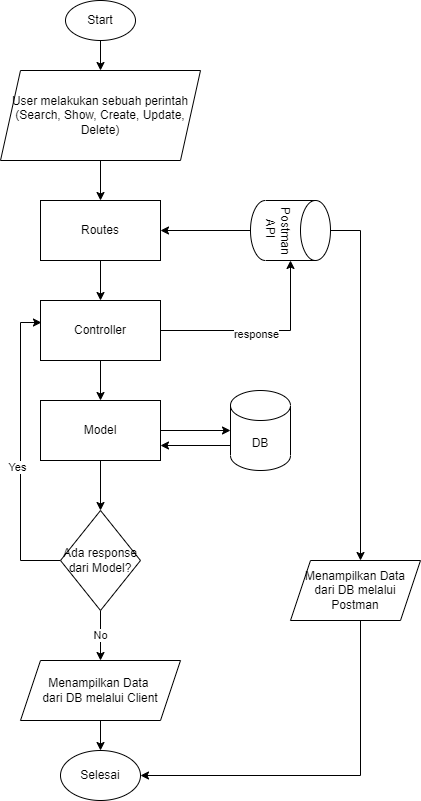

The diagram above was exported from draw.io. Its source (the exported page's mxGraphModel, read from the mxfile embedded in the PNG):
<mxGraphModel dx="1020" dy="555" grid="1" gridSize="10" guides="1" tooltips="1" connect="1" arrows="1" fold="1" page="1" pageScale="1" pageWidth="850" pageHeight="1100" math="0" shadow="0">
  <root>
    <mxCell id="0" />
    <mxCell id="1" parent="0" />
    <mxCell id="HJViP9O_tSkRbvp6ukVK-55" value="" style="edgeStyle=orthogonalEdgeStyle;rounded=0;orthogonalLoop=1;jettySize=auto;html=1;" edge="1" parent="1" source="HJViP9O_tSkRbvp6ukVK-9" target="HJViP9O_tSkRbvp6ukVK-30">
      <mxGeometry relative="1" as="geometry" />
    </mxCell>
    <mxCell id="HJViP9O_tSkRbvp6ukVK-9" value="Start" style="ellipse;whiteSpace=wrap;html=1;" vertex="1" parent="1">
      <mxGeometry x="75" y="240" width="70" height="40" as="geometry" />
    </mxCell>
    <mxCell id="HJViP9O_tSkRbvp6ukVK-34" value="" style="edgeStyle=orthogonalEdgeStyle;rounded=0;orthogonalLoop=1;jettySize=auto;html=1;" edge="1" parent="1" source="HJViP9O_tSkRbvp6ukVK-19" target="HJViP9O_tSkRbvp6ukVK-26">
      <mxGeometry relative="1" as="geometry" />
    </mxCell>
    <mxCell id="HJViP9O_tSkRbvp6ukVK-53" style="edgeStyle=orthogonalEdgeStyle;rounded=0;orthogonalLoop=1;jettySize=auto;html=1;" edge="1" parent="1" source="HJViP9O_tSkRbvp6ukVK-19" target="HJViP9O_tSkRbvp6ukVK-52">
      <mxGeometry relative="1" as="geometry">
        <Array as="points">
          <mxPoint x="370" y="470" />
        </Array>
      </mxGeometry>
    </mxCell>
    <mxCell id="HJViP9O_tSkRbvp6ukVK-19" value="Postman API&amp;nbsp;" style="shape=cylinder3;whiteSpace=wrap;html=1;boundedLbl=1;backgroundOutline=1;size=15;rotation=90;" vertex="1" parent="1">
      <mxGeometry x="270" y="430" width="60" height="80" as="geometry" />
    </mxCell>
    <mxCell id="HJViP9O_tSkRbvp6ukVK-47" style="edgeStyle=orthogonalEdgeStyle;rounded=0;orthogonalLoop=1;jettySize=auto;html=1;entryX=1;entryY=0.75;entryDx=0;entryDy=0;" edge="1" parent="1" source="HJViP9O_tSkRbvp6ukVK-23" target="HJViP9O_tSkRbvp6ukVK-28">
      <mxGeometry relative="1" as="geometry">
        <Array as="points">
          <mxPoint x="240" y="685" />
          <mxPoint x="240" y="685" />
        </Array>
      </mxGeometry>
    </mxCell>
    <mxCell id="HJViP9O_tSkRbvp6ukVK-23" value="DB" style="shape=cylinder3;whiteSpace=wrap;html=1;boundedLbl=1;backgroundOutline=1;size=15;" vertex="1" parent="1">
      <mxGeometry x="240" y="630" width="60" height="80" as="geometry" />
    </mxCell>
    <mxCell id="HJViP9O_tSkRbvp6ukVK-36" value="" style="edgeStyle=orthogonalEdgeStyle;rounded=0;orthogonalLoop=1;jettySize=auto;html=1;" edge="1" parent="1" source="HJViP9O_tSkRbvp6ukVK-26" target="HJViP9O_tSkRbvp6ukVK-27">
      <mxGeometry relative="1" as="geometry" />
    </mxCell>
    <mxCell id="HJViP9O_tSkRbvp6ukVK-26" value="Routes" style="rounded=0;whiteSpace=wrap;html=1;" vertex="1" parent="1">
      <mxGeometry x="50" y="440" width="120" height="60" as="geometry" />
    </mxCell>
    <mxCell id="HJViP9O_tSkRbvp6ukVK-37" style="edgeStyle=orthogonalEdgeStyle;rounded=0;orthogonalLoop=1;jettySize=auto;html=1;entryX=1;entryY=0.5;entryDx=0;entryDy=0;entryPerimeter=0;" edge="1" parent="1" source="HJViP9O_tSkRbvp6ukVK-27" target="HJViP9O_tSkRbvp6ukVK-19">
      <mxGeometry relative="1" as="geometry" />
    </mxCell>
    <mxCell id="HJViP9O_tSkRbvp6ukVK-56" value="response" style="edgeLabel;html=1;align=center;verticalAlign=middle;resizable=0;points=[];" vertex="1" connectable="0" parent="HJViP9O_tSkRbvp6ukVK-37">
      <mxGeometry x="-0.05" y="-3" relative="1" as="geometry">
        <mxPoint as="offset" />
      </mxGeometry>
    </mxCell>
    <mxCell id="HJViP9O_tSkRbvp6ukVK-39" value="" style="edgeStyle=orthogonalEdgeStyle;rounded=0;orthogonalLoop=1;jettySize=auto;html=1;" edge="1" parent="1" source="HJViP9O_tSkRbvp6ukVK-27" target="HJViP9O_tSkRbvp6ukVK-28">
      <mxGeometry relative="1" as="geometry" />
    </mxCell>
    <mxCell id="HJViP9O_tSkRbvp6ukVK-27" value="Controller" style="rounded=0;whiteSpace=wrap;html=1;" vertex="1" parent="1">
      <mxGeometry x="50" y="540" width="120" height="60" as="geometry" />
    </mxCell>
    <mxCell id="HJViP9O_tSkRbvp6ukVK-43" value="" style="edgeStyle=orthogonalEdgeStyle;rounded=0;orthogonalLoop=1;jettySize=auto;html=1;" edge="1" parent="1" source="HJViP9O_tSkRbvp6ukVK-28" target="HJViP9O_tSkRbvp6ukVK-40">
      <mxGeometry relative="1" as="geometry" />
    </mxCell>
    <mxCell id="HJViP9O_tSkRbvp6ukVK-46" value="" style="edgeStyle=orthogonalEdgeStyle;rounded=0;orthogonalLoop=1;jettySize=auto;html=1;" edge="1" parent="1" source="HJViP9O_tSkRbvp6ukVK-28" target="HJViP9O_tSkRbvp6ukVK-23">
      <mxGeometry relative="1" as="geometry">
        <Array as="points">
          <mxPoint x="240" y="660" />
          <mxPoint x="240" y="660" />
        </Array>
      </mxGeometry>
    </mxCell>
    <mxCell id="HJViP9O_tSkRbvp6ukVK-28" value="Model" style="rounded=0;whiteSpace=wrap;html=1;" vertex="1" parent="1">
      <mxGeometry x="50" y="640" width="120" height="60" as="geometry" />
    </mxCell>
    <mxCell id="HJViP9O_tSkRbvp6ukVK-35" value="" style="edgeStyle=orthogonalEdgeStyle;rounded=0;orthogonalLoop=1;jettySize=auto;html=1;" edge="1" parent="1" source="HJViP9O_tSkRbvp6ukVK-30" target="HJViP9O_tSkRbvp6ukVK-26">
      <mxGeometry relative="1" as="geometry" />
    </mxCell>
    <mxCell id="HJViP9O_tSkRbvp6ukVK-30" value="User melakukan sebuah perintah (Search, Show, Create, Update, Delete)" style="shape=parallelogram;perimeter=parallelogramPerimeter;whiteSpace=wrap;html=1;fixedSize=1;" vertex="1" parent="1">
      <mxGeometry x="10" y="310" width="200" height="90" as="geometry" />
    </mxCell>
    <mxCell id="HJViP9O_tSkRbvp6ukVK-44" value="No" style="edgeStyle=orthogonalEdgeStyle;rounded=0;orthogonalLoop=1;jettySize=auto;html=1;" edge="1" parent="1" source="HJViP9O_tSkRbvp6ukVK-40" target="HJViP9O_tSkRbvp6ukVK-41">
      <mxGeometry relative="1" as="geometry" />
    </mxCell>
    <mxCell id="HJViP9O_tSkRbvp6ukVK-48" style="edgeStyle=orthogonalEdgeStyle;rounded=0;orthogonalLoop=1;jettySize=auto;html=1;entryX=0.008;entryY=0.367;entryDx=0;entryDy=0;entryPerimeter=0;" edge="1" parent="1" source="HJViP9O_tSkRbvp6ukVK-40" target="HJViP9O_tSkRbvp6ukVK-27">
      <mxGeometry relative="1" as="geometry">
        <Array as="points">
          <mxPoint x="30" y="800" />
          <mxPoint x="30" y="562" />
        </Array>
      </mxGeometry>
    </mxCell>
    <mxCell id="HJViP9O_tSkRbvp6ukVK-49" value="Yes" style="edgeLabel;html=1;align=center;verticalAlign=middle;resizable=0;points=[];" vertex="1" connectable="0" parent="HJViP9O_tSkRbvp6ukVK-48">
      <mxGeometry x="-0.1036" y="4" relative="1" as="geometry">
        <mxPoint as="offset" />
      </mxGeometry>
    </mxCell>
    <mxCell id="HJViP9O_tSkRbvp6ukVK-40" value="Ada response dari Model?" style="rhombus;whiteSpace=wrap;html=1;" vertex="1" parent="1">
      <mxGeometry x="70" y="750" width="80" height="100" as="geometry" />
    </mxCell>
    <mxCell id="HJViP9O_tSkRbvp6ukVK-51" value="" style="edgeStyle=orthogonalEdgeStyle;rounded=0;orthogonalLoop=1;jettySize=auto;html=1;" edge="1" parent="1" source="HJViP9O_tSkRbvp6ukVK-41" target="HJViP9O_tSkRbvp6ukVK-50">
      <mxGeometry relative="1" as="geometry" />
    </mxCell>
    <mxCell id="HJViP9O_tSkRbvp6ukVK-41" value="Menampilkan Data &lt;br&gt;dari DB melalui Client" style="shape=parallelogram;perimeter=parallelogramPerimeter;whiteSpace=wrap;html=1;fixedSize=1;" vertex="1" parent="1">
      <mxGeometry x="30" y="900" width="160" height="60" as="geometry" />
    </mxCell>
    <mxCell id="HJViP9O_tSkRbvp6ukVK-50" value="Selesai" style="ellipse;whiteSpace=wrap;html=1;" vertex="1" parent="1">
      <mxGeometry x="70" y="990" width="80" height="50" as="geometry" />
    </mxCell>
    <mxCell id="HJViP9O_tSkRbvp6ukVK-54" style="edgeStyle=orthogonalEdgeStyle;rounded=0;orthogonalLoop=1;jettySize=auto;html=1;entryX=1;entryY=0.5;entryDx=0;entryDy=0;" edge="1" parent="1" source="HJViP9O_tSkRbvp6ukVK-52" target="HJViP9O_tSkRbvp6ukVK-50">
      <mxGeometry relative="1" as="geometry">
        <Array as="points">
          <mxPoint x="370" y="1015" />
        </Array>
      </mxGeometry>
    </mxCell>
    <mxCell id="HJViP9O_tSkRbvp6ukVK-52" value="Menampilkan Data&lt;br&gt;dari DB melalui Postman" style="shape=parallelogram;perimeter=parallelogramPerimeter;whiteSpace=wrap;html=1;fixedSize=1;" vertex="1" parent="1">
      <mxGeometry x="300" y="800" width="130" height="60" as="geometry" />
    </mxCell>
  </root>
</mxGraphModel>